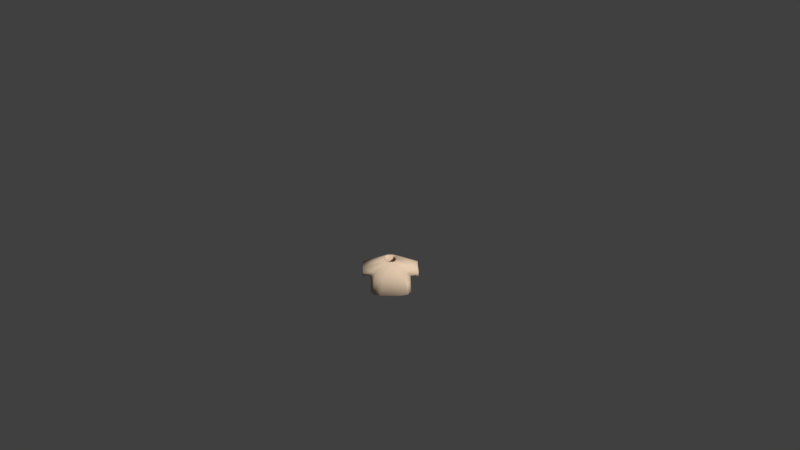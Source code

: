 # Source: Shirt0lightblue.blend  (saved by Blender 2.77.0; exported with 4.5.12 LTS)
import bpy
from mathutils import Matrix  # noqa: F401  (used for matrix-valued properties, if any)

bpy.ops.wm.read_factory_settings(use_empty=True)
scene = bpy.context.scene
scene.name = 'Scene'

# ---- collections
col_collection_1 = bpy.data.collections.new('Collection 1'); scene.collection.children.link(col_collection_1)

# ---- materials (node trees are filled in below, after node groups)
mat_characters = bpy.data.materials.new('Characters')
mat_characters.alpha_threshold = 0.0
mat_characters.use_transparent_shadow = False
mat_characters.diffuse_color = (0.8, 0.6107, 0.4408, 1.0)
mat_characters.roughness = 0.5
mat_characters.specular_intensity = 0.0

# ---- material node trees

# ---- world
world_world = bpy.data.worlds.new('World'); scene.world = world_world
world_world.color = (0.05088, 0.05088, 0.05088)
world_world.use_sun_shadow = False
world_world.sun_shadow_jitter_overblur = 0.0
world_world.cycles.sampling_method = 'MANUAL'
world_world.light_settings.ao_factor = 0.1

# ---- cameras
cam_camera = bpy.data.cameras.new('Camera')
cam_camera.clip_end = 100.0
cam_camera.lens = 35.0
cam_camera.sensor_width = 32.0
cam_camera.sensor_height = 18.0
cam_camera.ortho_scale = 7.314
cam_camera.dof.focus_distance = 0.0
cam_camera.dof.aperture_fstop = 128.0

# ---- meshes
me_sphere_002 = bpy.data.meshes.new('Sphere.002')
me_sphere_002.from_pydata([(-0.9068, -0.3842, -0.2331), (-0.9068, 0.5064, -0.2331), (0.9068, 0.5064, -0.2331), (0.9068, -0.3842, -0.2331), (0.7739, 0.3437, 0.5754), (0.7739, -0.3842, 0.5754), (-0.7739, 0.3437, 0.5754), (-0.7739, -0.3842, 0.5754), (-0.8798, 0.623, -0.4971), (-0.8798, -0.5773, -0.4971), (0.8798, -0.5773, -0.4971), (0.8798, 0.623, -0.4971), (0.2837, 0.2761, 0.6431), (0.2837, -0.3166, 0.6431), (-0.2837, -0.3166, 0.6431), (-0.2837, 0.2761, 0.6431), (1.242, -0.3704, -0.2947), (1.242, 0.3704, -0.2947), (1.203, 0.3704, 0.3997), (1.203, -0.3704, 0.3997), (-1.242, 0.3704, -0.2947), (-1.242, -0.3704, -0.2947), (-1.203, -0.3704, 0.3997), (-1.203, 0.3704, 0.3997), (-0.9351, 0.651, -0.9967), (-0.9351, -0.6396, -0.9967), (0.9351, -0.6396, -0.9967), (0.9351, 0.651, -0.9967), (0.8798, 0.01711, -0.4971), (0.9351, 0.0001969, -0.9967), (-0.8798, 0.01711, -0.4971), (-0.9351, 0.0001969, -0.9967), (-0.5817, -0.4802, 0.07301), (0.5817, -0.4802, 0.07301), (3.576e-07, -0.3166, 0.6431), (3.576e-07, -0.5773, -0.4971), (2.98e-07, -0.6396, -0.9967), (3.576e-07, -0.4802, 0.07301), (0.5817, 0.4496, 0.07301), (-0.5817, 0.4496, 0.07301), (3.576e-07, 0.2761, 0.6431), (2.98e-07, 0.651, -0.9967), (3.576e-07, 0.623, -0.4971), (3.576e-07, 0.4496, 0.07301)], [], [(37, 33, 13, 34), (7, 6, 23, 22), (28, 10, 26, 29), (30, 8, 24, 31), (5, 3, 16, 19), (0, 1, 8, 30, 9), (2, 3, 10, 28, 11), (4, 2, 11, 38, 12), (5, 4, 12, 13), (6, 7, 14, 15), (7, 0, 9, 32, 14), (1, 6, 15, 39, 8), (3, 5, 13, 33, 10), (4, 5, 19, 18), (3, 2, 17, 16), (2, 4, 18, 17), (1, 0, 21, 20), (0, 7, 22, 21), (6, 1, 20, 23), (43, 39, 15, 40), (11, 28, 29, 27), (9, 30, 31, 25), (36, 26, 10, 35), (42, 11, 27, 41), (35, 10, 33, 37), (9, 35, 37, 32), (25, 36, 35, 9), (32, 37, 34, 14), (42, 8, 39, 43), (11, 42, 43, 38), (8, 42, 41, 24), (38, 43, 40, 12)])
me_sphere_002.polygons.foreach_set('use_smooth', [True] * 32)
_uv = me_sphere_002.uv_layers.new(name='UVMap')
_uv.uv.foreach_set('vector', [0.6509, 0.2671, 0.6509, 0.2949, 0.622, 0.2807, 0.622, 0.2671, 0.6145, 0.3499, 0.6501, 0.3499, 0.6515, 0.3705, 0.6152, 0.3705, 0.59, 0.3579, 0.59, 0.3295, 0.6145, 0.3265, 0.6145, 0.3571, 0.5526, 0.3568, 0.5526, 0.3278, 0.5771, 0.3265, 0.5771, 0.3576, 0.6258, 0.3041, 0.6649, 0.3105, 0.6678, 0.3265, 0.6342, 0.3246, 0.5397, 0.376, 0.5397, 0.3334, 0.5526, 0.3278, 0.5526, 0.3568, 0.5526, 0.3852, 0.5771, 0.3813, 0.5771, 0.3387, 0.59, 0.3295, 0.59, 0.3579, 0.59, 0.3869, 0.5436, 0.2301, 0.584, 0.2238, 0.5978, 0.2251, 0.5688, 0.2393, 0.5397, 0.2536, 0.6884, 0.3499, 0.6528, 0.3499, 0.6561, 0.3265, 0.6851, 0.3265, 0.6501, 0.3499, 0.6145, 0.3499, 0.6178, 0.3265, 0.6468, 0.3265, 0.6258, 0.2301, 0.6649, 0.2238, 0.6792, 0.2251, 0.6509, 0.2393, 0.622, 0.2536, 0.584, 0.3105, 0.5436, 0.3041, 0.5397, 0.2807, 0.5688, 0.2949, 0.5978, 0.3092, 0.6649, 0.3105, 0.6258, 0.3041, 0.622, 0.2807, 0.6509, 0.2949, 0.6792, 0.3092, 0.6528, 0.3499, 0.6884, 0.3499, 0.6877, 0.3705, 0.6515, 0.3705, 0.7038, 0.2503, 0.7038, 0.2077, 0.7202, 0.2142, 0.7202, 0.2496, 0.584, 0.2238, 0.5436, 0.2301, 0.5523, 0.2096, 0.5856, 0.2077, 0.7048, 0.3265, 0.7048, 0.3691, 0.6884, 0.3684, 0.6884, 0.333, 0.6649, 0.2238, 0.6258, 0.2301, 0.6342, 0.2096, 0.6678, 0.2077, 0.5436, 0.3041, 0.584, 0.3105, 0.5856, 0.3265, 0.5523, 0.3246, 0.5688, 0.2671, 0.5688, 0.2949, 0.5397, 0.2807, 0.5397, 0.2671, 0.59, 0.3869, 0.59, 0.3579, 0.6145, 0.3571, 0.6145, 0.3882, 0.5526, 0.3852, 0.5526, 0.3568, 0.5771, 0.3576, 0.5771, 0.3882, 0.7038, 0.2671, 0.7038, 0.3118, 0.6792, 0.3092, 0.6792, 0.2671, 0.5978, 0.2671, 0.5978, 0.2251, 0.622, 0.2224, 0.622, 0.2671, 0.6792, 0.2671, 0.6792, 0.3092, 0.6509, 0.2949, 0.6509, 0.2671, 0.6792, 0.2251, 0.6792, 0.2671, 0.6509, 0.2671, 0.6509, 0.2393, 0.7038, 0.2224, 0.7038, 0.2671, 0.6792, 0.2671, 0.6792, 0.2251, 0.6509, 0.2393, 0.6509, 0.2671, 0.622, 0.2671, 0.622, 0.2536, 0.5978, 0.2671, 0.5978, 0.3092, 0.5688, 0.2949, 0.5688, 0.2671, 0.5978, 0.2251, 0.5978, 0.2671, 0.5688, 0.2671, 0.5688, 0.2393, 0.5978, 0.3092, 0.5978, 0.2671, 0.622, 0.2671, 0.622, 0.3118, 0.5688, 0.2393, 0.5688, 0.2671, 0.5397, 0.2671, 0.5397, 0.2536])
me_sphere_002.materials.append(mat_characters)
me_sphere_002.use_remesh_preserve_volume = False
me_sphere_002.use_remesh_preserve_attributes = False
me_sphere_002.use_mirror_vertex_groups = False
me_sphere_002.update()
arm_armature = bpy.data.armatures.new('Armature')  # bones are not reproduced

# ---- objects
ob_armature = bpy.data.objects.new('Armature', arm_armature)
ob_shirt0lightblue = bpy.data.objects.new('Shirt0lightblue', me_sphere_002)
ob_camera = bpy.data.objects.new('Camera', cam_camera)

# ---- transforms, parenting, visibility, modifiers, constraints
ob_armature.location = (0.0, 0.0, 0.0)
ob_armature.scale = (0.4333, 0.4333, 0.4333)
ob_armature.lineart.crease_threshold = 0.0
ob_shirt0lightblue.parent = ob_armature
ob_shirt0lightblue.matrix_parent_inverse = Matrix(((2.308, 1.192e-07, 0.0, 3.962), (0.0, 2.308, 0.0, -5.589), (0.0, -5.96e-08, 2.308, -2.178), (0.0, 0.0, 0.0, 1.0)))
ob_shirt0lightblue.location = (-1.718, 2.424, 1.479)
ob_shirt0lightblue.scale = (0.3811, 0.3811, 0.3811)
ob_shirt0lightblue.lineart.crease_threshold = 0.0
_vg = ob_shirt0lightblue.vertex_groups.new(name='Bone')
_vg = ob_shirt0lightblue.vertex_groups.new(name='Bone.001')
for _i, _w in zip([0, 1, 6, 7, 8, 9, 10, 12, 13, 14, 15, 24, 28, 30, 31, 32, 33, 34, 35, 37, 38, 39, 40, 41, 42, 43], [0.06764, 0.06739, 0.03819, 0.03188, 0.6842, 0.5585, 0.009477, 0.07206, 0.1072, 0.8693, 0.7915, 0.01259, 0.004739, 0.6213, 0.006295, 0.7139, 0.05833, 0.4882, 0.284, 0.3861, 0.03603, 0.7378, 0.4318, 0.006295, 0.3421, 0.3869]): _vg.add([_i], _w, 'REPLACE')
_vg = ob_shirt0lightblue.vertex_groups.new(name='Bone.002')
for _i, _w in zip([0, 1, 6, 7, 8, 9, 14, 15, 22, 23, 30, 32, 34, 35, 37, 39, 40, 42, 43], [0.8425, 0.8629, 0.9397, 0.9453, 0.1297, 0.1455, 0.06248, 0.08766, 0.01601, 0.03525, 0.1376, 0.104, 0.03124, 0.07277, 0.05201, 0.1087, 0.04383, 0.06484, 0.05433]): _vg.add([_i], _w, 'REPLACE')
_vg = ob_shirt0lightblue.vertex_groups.new(name='Bone.003')
for _i, _w in zip([0, 1, 20, 21, 22, 23], [0.05898, 0.05213, 0.9751, 0.9808, 0.9636, 0.9545]): _vg.add([_i], _w, 'REPLACE')
_vg = ob_shirt0lightblue.vertex_groups.new(name='Bone.004')
for _i, _w in zip([2, 3, 4, 5, 8, 10, 11, 12, 13, 14, 15, 26, 28, 29, 30, 32, 33, 34, 35, 36, 37, 38, 39, 40, 42, 43], [0.06739, 0.06159, 0.04012, 0.03479, 0.009932, 0.6895, 0.5585, 0.8602, 0.7874, 0.06699, 0.1043, 0.009248, 0.624, 0.004624, 0.004966, 0.0335, 0.7384, 0.4272, 0.3447, 0.004624, 0.386, 0.7093, 0.05711, 0.4822, 0.2842, 0.3832]): _vg.add([_i], _w, 'REPLACE')
_vg = ob_shirt0lightblue.vertex_groups.new(name='Bone.005')
for _i, _w in zip([2, 3, 4, 5, 10, 11, 12, 13, 18, 19, 28, 33, 34, 35, 37, 38, 40, 42, 43], [0.8438, 0.8752, 0.9396, 0.9422, 0.1285, 0.1463, 0.06665, 0.08941, 0.02491, 0.02795, 0.1374, 0.1089, 0.0447, 0.06424, 0.05447, 0.1065, 0.03332, 0.07316, 0.05324]): _vg.add([_i], _w, 'REPLACE')
_vg = ob_shirt0lightblue.vertex_groups.new(name='Bone.006')
for _i, _w in zip([2, 3, 16, 17, 18, 19], [0.0582, 0.04492, 0.9769, 0.978, 0.9587, 0.9585]): _vg.add([_i], _w, 'REPLACE')
_vg = ob_shirt0lightblue.vertex_groups.new(name='Bone.013')
_vg = ob_shirt0lightblue.vertex_groups.new(name='Bone.014')
_vg = ob_shirt0lightblue.vertex_groups.new(name='Bone.007')
for _i, _w in zip([10, 11, 26, 27, 28, 29, 33, 35, 36, 37, 38, 41, 42, 43], [0.06526, 0.1209, 0.4448, 0.4431, 0.09306, 0.444, 0.03263, 0.03263, 0.2224, 0.01631, 0.06043, 0.2216, 0.06043, 0.03021]): _vg.add([_i], _w, 'REPLACE')
_vg = ob_shirt0lightblue.vertex_groups.new(name='Bone.008')
for _i, _w in zip([10, 11, 26, 27, 28, 29, 33, 35, 36, 37, 38, 41, 42, 43], [0.05344, 0.1285, 0.4921, 0.4775, 0.09095, 0.4848, 0.02672, 0.02672, 0.246, 0.01336, 0.06423, 0.2387, 0.06423, 0.03211]): _vg.add([_i], _w, 'REPLACE')
_vg = ob_shirt0lightblue.vertex_groups.new(name='Bone.009')
_vg = ob_shirt0lightblue.vertex_groups.new(name='Bone.010')
for _i, _w in zip([8, 9, 24, 25, 27, 29, 30, 31, 32, 35, 36, 37, 39, 41, 42, 43], [0.08085, 0.1233, 0.4542, 0.4442, 0.01747, 0.008737, 0.1021, 0.4492, 0.06163, 0.06163, 0.2221, 0.03081, 0.04043, 0.2358, 0.04043, 0.02021]): _vg.add([_i], _w, 'REPLACE')
_vg = ob_shirt0lightblue.vertex_groups.new(name='Bone.011')
for _i, _w in zip([8, 9, 24, 25, 30, 31, 32, 35, 36, 37, 39, 41, 42, 43], [0.05637, 0.1294, 0.4924, 0.4781, 0.0929, 0.4853, 0.06471, 0.06471, 0.2391, 0.03236, 0.02819, 0.2462, 0.02819, 0.01409]): _vg.add([_i], _w, 'REPLACE')
_vg = ob_shirt0lightblue.vertex_groups.new(name='Bone.012')
_m = ob_shirt0lightblue.modifiers.new('Armature', 'ARMATURE')
_m.object = ob_armature
_m = ob_shirt0lightblue.modifiers.new('Subsurf', 'SUBSURF')
_m.uv_smooth = 'PRESERVE_CORNERS'
_m.quality = 1
_m.render_levels = 1
_m.show_only_control_edges = False
_m = ob_shirt0lightblue.modifiers.new('Solidify', 'SOLIDIFY')
_m.thickness = 0.1
_m.nonmanifold_thickness_mode = 'FIXED'
_m.nonmanifold_merge_threshold = 0.0003
_m = ob_shirt0lightblue.modifiers.new('Decimate', 'DECIMATE')
_m.decimate_type = 'DISSOLVE'
_m.angle_limit = 0.192
ob_camera.location = (0.4563, -11.79, 9.594)
ob_camera.rotation_euler = (0.9667, 0.01081, 0.01677)
ob_camera.lock_rotations_4d = False
ob_camera.empty_display_type = 'ARROWS'
ob_camera.color = (0.0, 0.0, 0.0, 0.0)
ob_camera.display_type = 'WIRE'
ob_camera.lineart.crease_threshold = 0.0

# ---- collection membership
col_collection_1.objects.link(ob_armature)
col_collection_1.objects.link(ob_shirt0lightblue)
col_collection_1.objects.link(ob_camera)

# ---- scene / render settings (as saved in the file)
scene.camera = ob_camera
scene.frame_start = 1; scene.frame_end = 200; scene.frame_set(55)
scene.render.engine = 'BLENDER_EEVEE_NEXT'
scene.render.resolution_percentage = 50
scene.render.dither_intensity = 0.0
scene.cycles.use_denoising = False
scene.cycles.samples = 128
scene.cycles.sampling_pattern = 'TABULATED_SOBOL'
scene.cycles.light_sampling_threshold = 0.0
scene.cycles.use_adaptive_sampling = False
scene.cycles.use_light_tree = False
scene.cycles.blur_glossy = 0.0
scene.cycles.sample_clamp_indirect = 0.0
scene.view_settings.view_transform = 'Standard'
bpy.context.view_layer.update()

# ---- added for rendering (the .blend has no usable light): sun
light_auto_sun = bpy.data.lights.new('AutoSun', 'SUN')
light_auto_sun.energy = 3.0
light_auto_sun.angle = 0.0523599
ob_auto_sun = bpy.data.objects.new('AutoSun', light_auto_sun)
scene.collection.objects.link(ob_auto_sun)
ob_auto_sun.rotation_euler = (0.872665, 0.174533, 0.523599)
bpy.context.view_layer.update()
